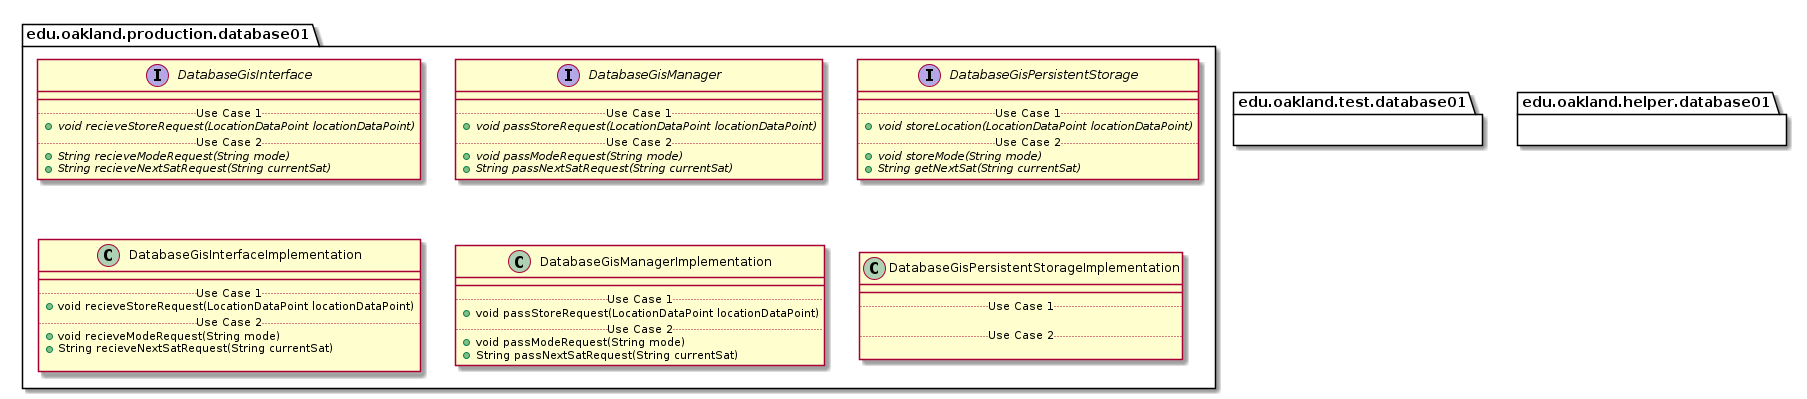

The diagram above was rendered by PlantUML. Its source (embedded in the PNG):
@startuml Database01Packages


package edu.oakland.production.database01 {

}


package edu.oakland.production.database01 {
    interface DatabaseGisInterface {
        __
        .. Use Case 1 ..
        {abstract} + void recieveStoreRequest(LocationDataPoint locationDataPoint)
        .. Use Case 2 ..
        {abstract} + String recieveModeRequest(String mode)
        {abstract} + String recieveNextSatRequest(String currentSat)
    }
}


package edu.oakland.production.database01 {
    interface DatabaseGisManager {
        __
        .. Use Case 1 ..
        {abstract} + void passStoreRequest(LocationDataPoint locationDataPoint)
        .. Use Case 2 ..
        {abstract} + void passModeRequest(String mode)
        {abstract} + String passNextSatRequest(String currentSat)
    }
}


package edu.oakland.production.database01 {
    interface DatabaseGisPersistentStorage {
        __
        .. Use Case 1 ..
        {abstract} + void storeLocation(LocationDataPoint locationDataPoint)
        .. Use Case 2 ..
        {abstract} + void storeMode(String mode)
        {abstract} + String getNextSat(String currentSat)
    }
}


package edu.oakland.production.database01 {
    class DatabaseGisInterfaceImplementation {
        __
        .. Use Case 1 ..
        + void recieveStoreRequest(LocationDataPoint locationDataPoint)
        .. Use Case 2 ..
        + void recieveModeRequest(String mode)
        + String recieveNextSatRequest(String currentSat)
        
    }
}


package edu.oakland.production.database01 {
    class DatabaseGisManagerImplementation {
        __
        .. Use Case 1 ..
        + void passStoreRequest(LocationDataPoint locationDataPoint)
        .. Use Case 2 ..
        + void passModeRequest(String mode)
        + String passNextSatRequest(String currentSat)
    }
}


package edu.oakland.production.database01 {
    class DatabaseGisPersistentStorageImplementation {
        __
        .. Use Case 1 ..

        .. Use Case 2 ..

    }
}



package edu.oakland.test.database01 {
    
}


package edu.oakland.helper.database01 {
    
}


@enduml